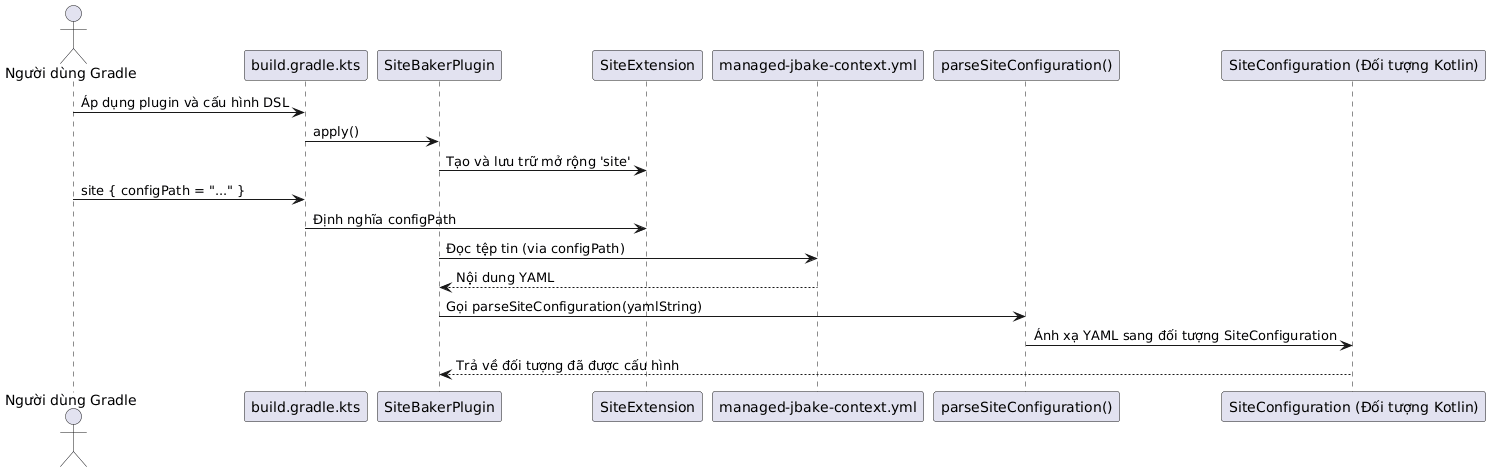

The diagram above was rendered by PlantUML. Its source (embedded in the PNG):
@startuml
actor "Người dùng Gradle" as User
participant "build.gradle.kts" as BuildScript
participant "SiteBakerPlugin" as Plugin
participant "SiteExtension" as Extension
participant "managed-jbake-context.yml" as ConfigFile
participant "parseSiteConfiguration()" as Parser
participant "SiteConfiguration (Đối tượng Kotlin)" as KotlinObject

User -> BuildScript : Áp dụng plugin và cấu hình DSL
BuildScript -> Plugin : apply()
Plugin -> Extension : Tạo và lưu trữ mở rộng 'site'
User -> BuildScript : site { configPath = "..." }
BuildScript -> Extension : Định nghĩa configPath

Plugin -> ConfigFile : Đọc tệp tin (via configPath)
ConfigFile --> Plugin : Nội dung YAML
Plugin -> Parser : Gọi parseSiteConfiguration(yamlString)
Parser -> KotlinObject : Ánh xạ YAML sang đối tượng SiteConfiguration
KotlinObject --> Plugin : Trả về đối tượng đã được cấu hình

@enduml